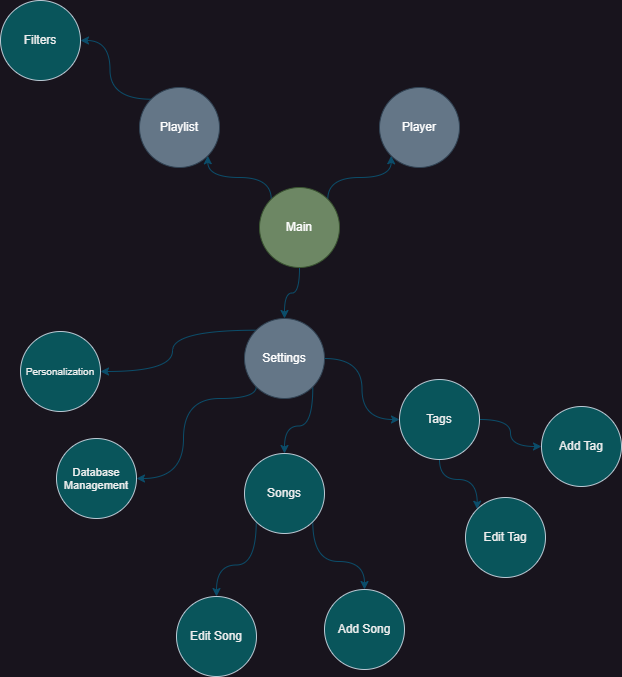

The diagram above was exported from draw.io. Its source (the exported page's mxGraphModel, read from the mxfile embedded in the PNG):
<mxGraphModel dx="1195" dy="697" grid="0" gridSize="10" guides="1" tooltips="1" connect="1" arrows="1" fold="1" page="0" pageScale="1" pageWidth="827" pageHeight="1169" background="none" math="0" shadow="0">
  <root>
    <mxCell id="0" />
    <mxCell id="1" parent="0" />
    <mxCell id="CwwDXRws1604gi0xo0f6-16" style="edgeStyle=orthogonalEdgeStyle;rounded=0;orthogonalLoop=1;jettySize=auto;html=1;exitX=1;exitY=0;exitDx=0;exitDy=0;entryX=0;entryY=1;entryDx=0;entryDy=0;curved=1;labelBackgroundColor=none;strokeColor=#0B4D6A;fontColor=default;" edge="1" parent="1" source="CwwDXRws1604gi0xo0f6-7" target="CwwDXRws1604gi0xo0f6-10">
      <mxGeometry relative="1" as="geometry">
        <Array as="points">
          <mxPoint x="448" y="420" />
          <mxPoint x="512" y="420" />
        </Array>
      </mxGeometry>
    </mxCell>
    <mxCell id="CwwDXRws1604gi0xo0f6-17" style="edgeStyle=orthogonalEdgeStyle;rounded=0;orthogonalLoop=1;jettySize=auto;html=1;exitX=0;exitY=0;exitDx=0;exitDy=0;entryX=1;entryY=1;entryDx=0;entryDy=0;curved=1;labelBackgroundColor=none;strokeColor=#0B4D6A;fontColor=default;" edge="1" parent="1" source="CwwDXRws1604gi0xo0f6-7" target="CwwDXRws1604gi0xo0f6-11">
      <mxGeometry relative="1" as="geometry">
        <Array as="points">
          <mxPoint x="392" y="420" />
          <mxPoint x="328" y="420" />
        </Array>
      </mxGeometry>
    </mxCell>
    <mxCell id="CwwDXRws1604gi0xo0f6-43" style="edgeStyle=orthogonalEdgeStyle;rounded=0;orthogonalLoop=1;jettySize=auto;html=1;exitX=0.5;exitY=1;exitDx=0;exitDy=0;entryX=0.5;entryY=0;entryDx=0;entryDy=0;strokeColor=#0B4D6A;curved=1;" edge="1" parent="1" source="CwwDXRws1604gi0xo0f6-7" target="CwwDXRws1604gi0xo0f6-9">
      <mxGeometry relative="1" as="geometry" />
    </mxCell>
    <mxCell id="CwwDXRws1604gi0xo0f6-7" value="Main" style="ellipse;whiteSpace=wrap;html=1;labelBackgroundColor=none;fillColor=#6d8764;strokeColor=#3A5431;fontColor=#ffffff;" vertex="1" parent="1">
      <mxGeometry x="380" y="430" width="80" height="80" as="geometry" />
    </mxCell>
    <mxCell id="CwwDXRws1604gi0xo0f6-20" style="edgeStyle=orthogonalEdgeStyle;rounded=0;orthogonalLoop=1;jettySize=auto;html=1;exitX=0;exitY=1;exitDx=0;exitDy=0;entryX=1;entryY=0.5;entryDx=0;entryDy=0;curved=1;labelBackgroundColor=none;strokeColor=#0B4D6A;fontColor=default;" edge="1" parent="1" source="CwwDXRws1604gi0xo0f6-9" target="CwwDXRws1604gi0xo0f6-13">
      <mxGeometry relative="1" as="geometry">
        <Array as="points">
          <mxPoint x="377" y="641" />
          <mxPoint x="304" y="641" />
          <mxPoint x="304" y="721" />
        </Array>
      </mxGeometry>
    </mxCell>
    <mxCell id="CwwDXRws1604gi0xo0f6-26" style="edgeStyle=orthogonalEdgeStyle;rounded=0;orthogonalLoop=1;jettySize=auto;html=1;exitX=0;exitY=0;exitDx=0;exitDy=0;entryX=1;entryY=0.5;entryDx=0;entryDy=0;curved=1;labelBackgroundColor=none;strokeColor=#0B4D6A;fontColor=default;" edge="1" parent="1" source="CwwDXRws1604gi0xo0f6-9" target="CwwDXRws1604gi0xo0f6-12">
      <mxGeometry relative="1" as="geometry" />
    </mxCell>
    <mxCell id="CwwDXRws1604gi0xo0f6-27" style="edgeStyle=orthogonalEdgeStyle;rounded=0;orthogonalLoop=1;jettySize=auto;html=1;exitX=1;exitY=0.5;exitDx=0;exitDy=0;curved=1;labelBackgroundColor=none;strokeColor=#0B4D6A;fontColor=default;" edge="1" parent="1" source="CwwDXRws1604gi0xo0f6-9" target="CwwDXRws1604gi0xo0f6-15">
      <mxGeometry relative="1" as="geometry" />
    </mxCell>
    <mxCell id="CwwDXRws1604gi0xo0f6-33" style="edgeStyle=orthogonalEdgeStyle;rounded=0;orthogonalLoop=1;jettySize=auto;html=1;exitX=1;exitY=1;exitDx=0;exitDy=0;entryX=0.5;entryY=0;entryDx=0;entryDy=0;strokeColor=#0B4D6A;curved=1;" edge="1" parent="1" source="CwwDXRws1604gi0xo0f6-9" target="CwwDXRws1604gi0xo0f6-14">
      <mxGeometry relative="1" as="geometry" />
    </mxCell>
    <mxCell id="CwwDXRws1604gi0xo0f6-9" value="Settings" style="ellipse;whiteSpace=wrap;html=1;labelBackgroundColor=none;fillColor=#647687;strokeColor=#314354;fontColor=#ffffff;" vertex="1" parent="1">
      <mxGeometry x="365" y="561" width="80" height="80" as="geometry" />
    </mxCell>
    <mxCell id="CwwDXRws1604gi0xo0f6-10" value="Player" style="ellipse;whiteSpace=wrap;html=1;labelBackgroundColor=none;fillColor=#647687;strokeColor=#314354;fontColor=#ffffff;" vertex="1" parent="1">
      <mxGeometry x="500" y="330" width="80" height="80" as="geometry" />
    </mxCell>
    <mxCell id="CwwDXRws1604gi0xo0f6-40" style="edgeStyle=orthogonalEdgeStyle;rounded=0;orthogonalLoop=1;jettySize=auto;html=1;exitX=0;exitY=0;exitDx=0;exitDy=0;entryX=1;entryY=0.5;entryDx=0;entryDy=0;strokeColor=#0B4D6A;curved=1;" edge="1" parent="1" source="CwwDXRws1604gi0xo0f6-11" target="CwwDXRws1604gi0xo0f6-39">
      <mxGeometry relative="1" as="geometry" />
    </mxCell>
    <mxCell id="CwwDXRws1604gi0xo0f6-11" value="Playlist" style="ellipse;whiteSpace=wrap;html=1;labelBackgroundColor=none;fillColor=#647687;strokeColor=#314354;fontColor=#ffffff;" vertex="1" parent="1">
      <mxGeometry x="260" y="330" width="80" height="80" as="geometry" />
    </mxCell>
    <mxCell id="CwwDXRws1604gi0xo0f6-12" value="Personalization" style="ellipse;whiteSpace=wrap;html=1;fontSize=10;labelBackgroundColor=none;fillColor=#09555B;strokeColor=#BAC8D3;fontColor=#EEEEEE;" vertex="1" parent="1">
      <mxGeometry x="141" y="574" width="80" height="80" as="geometry" />
    </mxCell>
    <mxCell id="CwwDXRws1604gi0xo0f6-13" value="&lt;font style=&quot;font-size: 11px;&quot;&gt;Database&lt;/font&gt;&lt;div style=&quot;font-size: 11px;&quot;&gt;&lt;font style=&quot;font-size: 11px;&quot;&gt;Management&lt;/font&gt;&lt;/div&gt;" style="ellipse;whiteSpace=wrap;html=1;labelBackgroundColor=none;fillColor=#09555B;strokeColor=#BAC8D3;fontColor=#EEEEEE;" vertex="1" parent="1">
      <mxGeometry x="177" y="681" width="80" height="80" as="geometry" />
    </mxCell>
    <mxCell id="CwwDXRws1604gi0xo0f6-34" style="edgeStyle=orthogonalEdgeStyle;rounded=0;orthogonalLoop=1;jettySize=auto;html=1;exitX=0;exitY=1;exitDx=0;exitDy=0;strokeColor=#0B4D6A;curved=1;" edge="1" parent="1" source="CwwDXRws1604gi0xo0f6-14" target="CwwDXRws1604gi0xo0f6-28">
      <mxGeometry relative="1" as="geometry" />
    </mxCell>
    <mxCell id="CwwDXRws1604gi0xo0f6-35" style="edgeStyle=orthogonalEdgeStyle;rounded=0;orthogonalLoop=1;jettySize=auto;html=1;exitX=1;exitY=1;exitDx=0;exitDy=0;strokeColor=#0B4D6A;curved=1;" edge="1" parent="1" source="CwwDXRws1604gi0xo0f6-14" target="CwwDXRws1604gi0xo0f6-29">
      <mxGeometry relative="1" as="geometry" />
    </mxCell>
    <mxCell id="CwwDXRws1604gi0xo0f6-14" value="Songs" style="ellipse;whiteSpace=wrap;html=1;labelBackgroundColor=none;fillColor=#09555B;strokeColor=#BAC8D3;fontColor=#EEEEEE;" vertex="1" parent="1">
      <mxGeometry x="365" y="696" width="80" height="80" as="geometry" />
    </mxCell>
    <mxCell id="CwwDXRws1604gi0xo0f6-36" style="edgeStyle=orthogonalEdgeStyle;rounded=0;orthogonalLoop=1;jettySize=auto;html=1;exitX=0.5;exitY=1;exitDx=0;exitDy=0;entryX=0;entryY=0;entryDx=0;entryDy=0;strokeColor=#0B4D6A;curved=1;" edge="1" parent="1" source="CwwDXRws1604gi0xo0f6-15" target="CwwDXRws1604gi0xo0f6-31">
      <mxGeometry relative="1" as="geometry" />
    </mxCell>
    <mxCell id="CwwDXRws1604gi0xo0f6-38" style="edgeStyle=orthogonalEdgeStyle;rounded=0;orthogonalLoop=1;jettySize=auto;html=1;exitX=1;exitY=0.5;exitDx=0;exitDy=0;entryX=0;entryY=0.5;entryDx=0;entryDy=0;strokeColor=#0B4D6A;curved=1;" edge="1" parent="1" source="CwwDXRws1604gi0xo0f6-15" target="CwwDXRws1604gi0xo0f6-30">
      <mxGeometry relative="1" as="geometry" />
    </mxCell>
    <mxCell id="CwwDXRws1604gi0xo0f6-15" value="Tags" style="ellipse;whiteSpace=wrap;html=1;labelBackgroundColor=none;fillColor=#09555B;strokeColor=#BAC8D3;fontColor=#EEEEEE;" vertex="1" parent="1">
      <mxGeometry x="520" y="622" width="80" height="80" as="geometry" />
    </mxCell>
    <mxCell id="CwwDXRws1604gi0xo0f6-28" value="Edit Song" style="ellipse;whiteSpace=wrap;html=1;strokeColor=#BAC8D3;fontColor=#EEEEEE;fillColor=#09555B;" vertex="1" parent="1">
      <mxGeometry x="297" y="839" width="80" height="80" as="geometry" />
    </mxCell>
    <mxCell id="CwwDXRws1604gi0xo0f6-29" value="Add Song" style="ellipse;whiteSpace=wrap;html=1;strokeColor=#BAC8D3;fontColor=#EEEEEE;fillColor=#09555B;" vertex="1" parent="1">
      <mxGeometry x="445" y="832" width="80" height="80" as="geometry" />
    </mxCell>
    <mxCell id="CwwDXRws1604gi0xo0f6-30" value="Add Tag" style="ellipse;whiteSpace=wrap;html=1;strokeColor=#BAC8D3;fontColor=#EEEEEE;fillColor=#09555B;" vertex="1" parent="1">
      <mxGeometry x="662" y="649" width="80" height="80" as="geometry" />
    </mxCell>
    <mxCell id="CwwDXRws1604gi0xo0f6-31" value="Edit Tag" style="ellipse;whiteSpace=wrap;html=1;strokeColor=#BAC8D3;fontColor=#EEEEEE;fillColor=#09555B;" vertex="1" parent="1">
      <mxGeometry x="586" y="740" width="80" height="80" as="geometry" />
    </mxCell>
    <mxCell id="CwwDXRws1604gi0xo0f6-39" value="Filters" style="ellipse;whiteSpace=wrap;html=1;strokeColor=#BAC8D3;fontColor=#EEEEEE;fillColor=#09555B;" vertex="1" parent="1">
      <mxGeometry x="121" y="243" width="80" height="80" as="geometry" />
    </mxCell>
  </root>
</mxGraphModel>